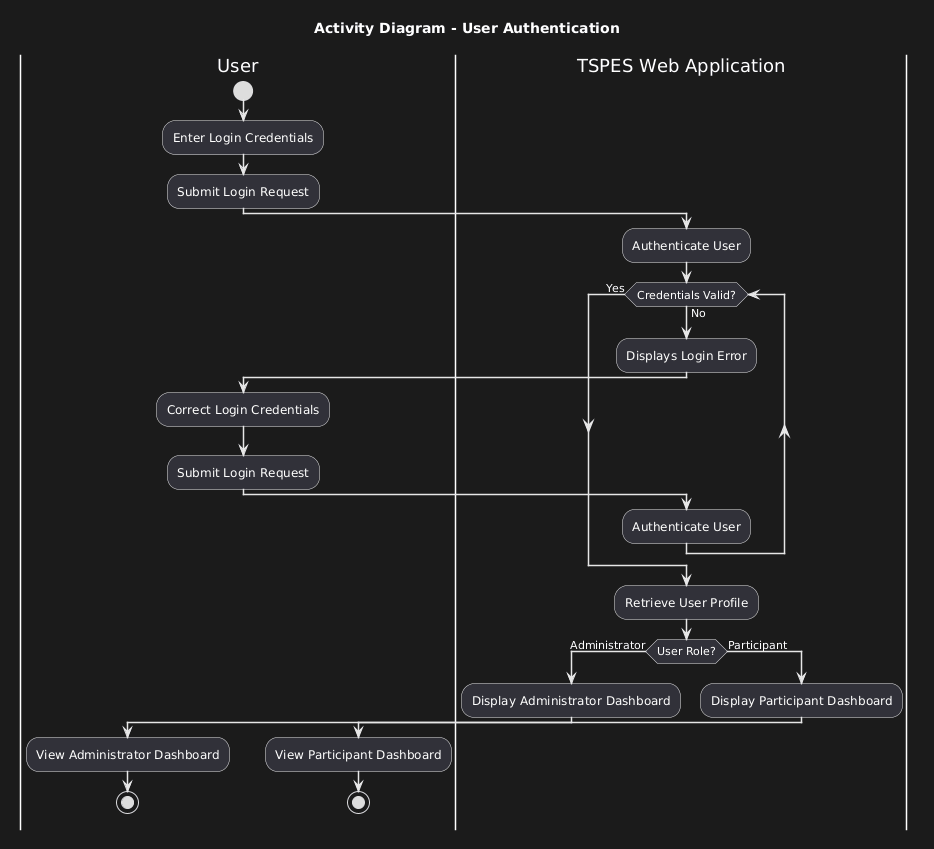

The diagram above was rendered by PlantUML. Its source (embedded in the PNG):
@startuml
title Activity Diagram - User Authentication

skinparam shadowing false
skinparam ArrowThickness 1.5

|User|

start

:Enter Login Credentials;
:Submit Login Request;

|TSPES Web Application|

:Authenticate User;

while (Credentials Valid?) is (No)

:Displays Login Error;

|User|

:Correct Login Credentials;
:Submit Login Request;

|TSPES Web Application|

:Authenticate User;

endwhile (Yes)

:Retrieve User Profile;

if (User Role?) then (Administrator)

:Display Administrator Dashboard;

|User|

:View Administrator Dashboard;

stop

else (Participant)

|TSPES Web Application|

:Display Participant Dashboard;

|User|

:View Participant Dashboard;

stop

endif
@enduml